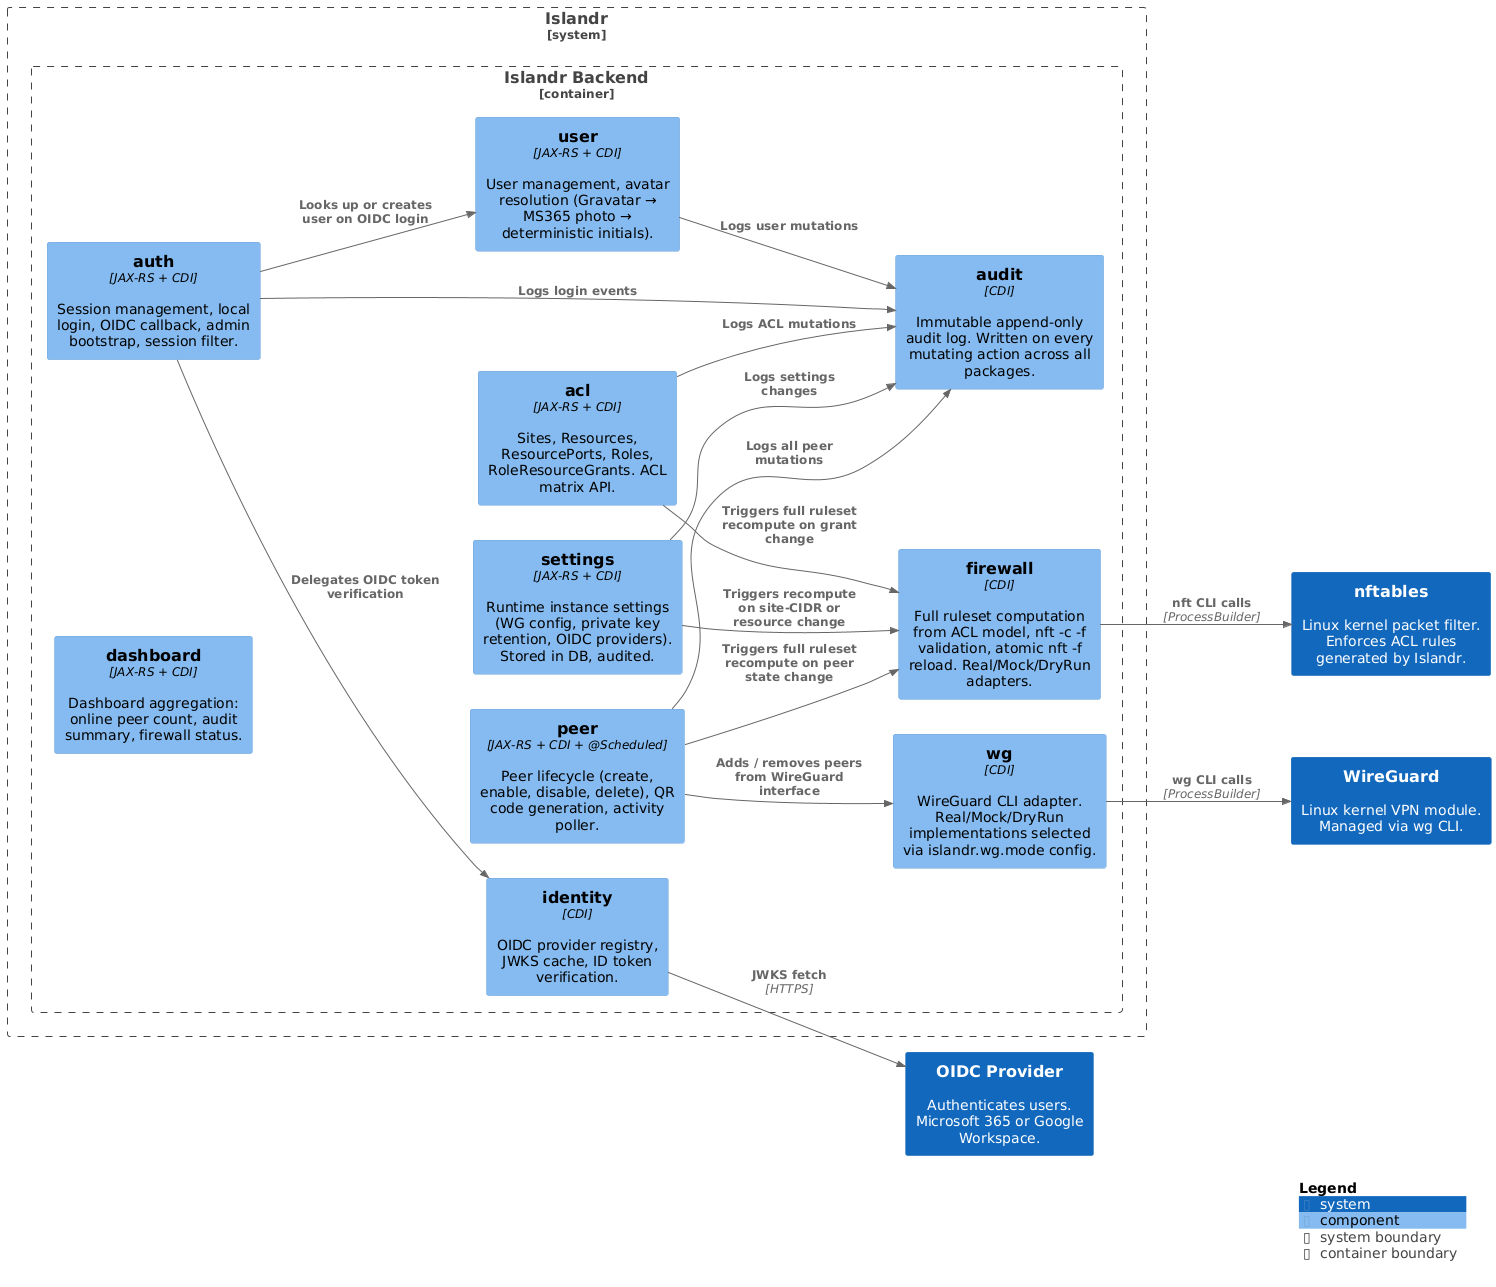

The diagram above was rendered by PlantUML. Its source (embedded in the PNG):
@startuml

set separator none
left to right direction

<style>
  root {
    BackgroundColor: #ffffff
    FontColor: #444444
  }
</style>

!include <C4/C4>
!include <C4/C4_Context>
!include <C4/C4_Component>

System(OIDCProvider, "OIDC Provider", $descr="Authenticates users. Microsoft 365 or Google Workspace.", $tags="", $link="")
System(WireGuard, "WireGuard", $descr="Linux kernel VPN module. Managed via wg CLI.", $tags="", $link="")
System(nftables, "nftables", $descr="Linux kernel packet filter. Enforces ACL rules generated by Islandr.", $tags="", $link="")

System_Boundary("Islandr_boundary", "Islandr", $tags="") {
  Container_Boundary("Islandr.IslandrBackend_boundary", "Islandr Backend", $tags="") {
    Component(Islandr.IslandrBackend.auth, "auth", $techn="JAX-RS + CDI", $descr="Session management, local login, OIDC callback, admin bootstrap, session filter.", $tags="", $link="")
    Component(Islandr.IslandrBackend.identity, "identity", $techn="CDI", $descr="OIDC provider registry, JWKS cache, ID token verification.", $tags="", $link="")
    Component(Islandr.IslandrBackend.peer, "peer", $techn="JAX-RS + CDI + @Scheduled", $descr="Peer lifecycle (create, enable, disable, delete), QR code generation, activity poller.", $tags="", $link="")
    Component(Islandr.IslandrBackend.acl, "acl", $techn="JAX-RS + CDI", $descr="Sites, Resources, ResourcePorts, Roles, RoleResourceGrants. ACL matrix API.", $tags="", $link="")
    Component(Islandr.IslandrBackend.firewall, "firewall", $techn="CDI", $descr="Full ruleset computation from ACL model, nft -c -f validation, atomic nft -f reload. Real/Mock/DryRun adapters.", $tags="", $link="")
    Component(Islandr.IslandrBackend.wg, "wg", $techn="CDI", $descr="WireGuard CLI adapter. Real/Mock/DryRun implementations selected via islandr.wg.mode config.", $tags="", $link="")
    Component(Islandr.IslandrBackend.user, "user", $techn="JAX-RS + CDI", $descr="User management, avatar resolution (Gravatar → MS365 photo → deterministic initials).", $tags="", $link="")
    Component(Islandr.IslandrBackend.audit, "audit", $techn="CDI", $descr="Immutable append-only audit log. Written on every mutating action across all packages.", $tags="", $link="")
    Component(Islandr.IslandrBackend.settings, "settings", $techn="JAX-RS + CDI", $descr="Runtime instance settings (WG config, private key retention, OIDC providers). Stored in DB, audited.", $tags="", $link="")
    Component(Islandr.IslandrBackend.dashboard, "dashboard", $techn="JAX-RS + CDI", $descr="Dashboard aggregation: online peer count, audit summary, firewall status.", $tags="", $link="")
  }

}

Rel(Islandr.IslandrBackend.auth, Islandr.IslandrBackend.identity, "Delegates OIDC token verification", $techn="", $tags="", $link="")
Rel(Islandr.IslandrBackend.auth, Islandr.IslandrBackend.user, "Looks up or creates user on OIDC login", $techn="", $tags="", $link="")
Rel(Islandr.IslandrBackend.auth, Islandr.IslandrBackend.audit, "Logs login events", $techn="", $tags="", $link="")
Rel(Islandr.IslandrBackend.peer, Islandr.IslandrBackend.wg, "Adds / removes peers from WireGuard interface", $techn="", $tags="", $link="")
Rel(Islandr.IslandrBackend.peer, Islandr.IslandrBackend.firewall, "Triggers full ruleset recompute on peer state change", $techn="", $tags="", $link="")
Rel(Islandr.IslandrBackend.peer, Islandr.IslandrBackend.audit, "Logs all peer mutations", $techn="", $tags="", $link="")
Rel(Islandr.IslandrBackend.acl, Islandr.IslandrBackend.firewall, "Triggers full ruleset recompute on grant change", $techn="", $tags="", $link="")
Rel(Islandr.IslandrBackend.acl, Islandr.IslandrBackend.audit, "Logs ACL mutations", $techn="", $tags="", $link="")
Rel(Islandr.IslandrBackend.user, Islandr.IslandrBackend.audit, "Logs user mutations", $techn="", $tags="", $link="")
Rel(Islandr.IslandrBackend.settings, Islandr.IslandrBackend.audit, "Logs settings changes", $techn="", $tags="", $link="")
Rel(Islandr.IslandrBackend.settings, Islandr.IslandrBackend.firewall, "Triggers recompute on site-CIDR or resource change", $techn="", $tags="", $link="")
Rel(Islandr.IslandrBackend.firewall, nftables, "nft CLI calls", $techn="ProcessBuilder", $tags="", $link="")
Rel(Islandr.IslandrBackend.wg, WireGuard, "wg CLI calls", $techn="ProcessBuilder", $tags="", $link="")
Rel(Islandr.IslandrBackend.identity, OIDCProvider, "JWKS fetch", $techn="HTTPS", $tags="", $link="")

SHOW_LEGEND(true)
hide stereotypes
@enduml